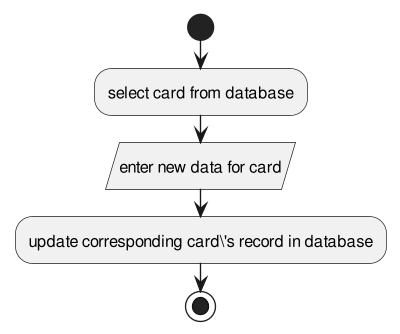

The diagram above was rendered by PlantUML. Its source (embedded in the PNG):
@startuml
scale 400 width
start
:select card from database;
:enter new data for card/
:update corresponding card\'s record in database;
stop
@enduml